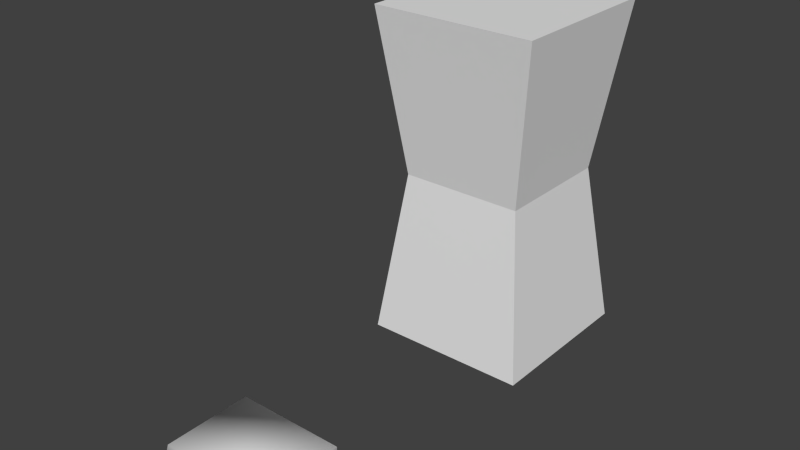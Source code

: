 # Source: interacts_tileset.blend  (saved by Blender 2.75.0; exported with 4.5.12 LTS)
import bpy
from mathutils import Matrix  # noqa: F401  (used for matrix-valued properties, if any)

bpy.ops.wm.read_factory_settings(use_empty=True)
scene = bpy.context.scene
scene.name = 'Scene'

# ---- collections
col_collection_1 = bpy.data.collections.new('Collection 1'); scene.collection.children.link(col_collection_1)

# ---- materials (node trees are filled in below, after node groups)
mat_material = bpy.data.materials.new('Material')
mat_material.alpha_threshold = 0.0
mat_material.use_transparent_shadow = False
mat_material.roughness = 0.5
mat_material.line_color = (0.0, 0.0, 0.0, 1.0)

# ---- material node trees

# ---- world
world_world = bpy.data.worlds.new('World'); scene.world = world_world
world_world.color = (0.05088, 0.05088, 0.05088)
world_world.use_sun_shadow = False
world_world.sun_shadow_jitter_overblur = 0.0
world_world.cycles.sampling_method = 'MANUAL'
world_world.cycles.sample_map_resolution = 256

# ---- meshes
me_cube_001 = bpy.data.meshes.new('Cube.001')
me_cube_001.from_pydata([(-0.32, -0.26, 0.08), (-0.32, -0.26, 0.24), (-0.32, 0.252, 0.08), (-0.32, 0.252, 0.24), (0.32, -0.26, 0.08), (0.32, -0.26, 0.24), (0.32, 0.252, 0.08), (0.32, 0.252, 0.24), (-0.32, -0.2732, 0.12), (-0.32, -0.2765, 0.16), (-0.32, -0.2732, 0.2), (-0.32, 0.252, 0.16), (0.32, 0.252, 0.16), (0.32, -0.2732, 0.2), (0.32, -0.2765, 0.16), (0.32, -0.2732, 0.12)], [], [(3, 7, 12, 11), (15, 8, 0, 4), (0, 2, 6, 4), (5, 7, 3, 1), (5, 1, 10, 13), (13, 10, 9, 14), (14, 9, 8, 15), (12, 14, 15, 6), (10, 3, 11, 9), (6, 15, 4), (1, 3, 10), (9, 11, 2, 8), (7, 5, 13), (7, 13, 14, 12), (11, 12, 6, 2), (8, 2, 0)])
me_cube_001.polygons.foreach_set('use_smooth', [True] * 16)
_uv = me_cube_001.uv_layers.new(name='UVMap')
_uv.uv.foreach_set('vector', [0.3115, 0.5823, 0.6885, 0.5823, 0.6885, 0.6828, 0.3115, 0.6828, 0.4736, 0.0159, 0.4736, 0.5551, 0.4444, 0.5551, 0.4444, 0.0159, 0.4444, 0.5551, 0.01312, 0.5551, 0.01311, 0.0159, 0.4444, 0.0159, 0.557, 0.0159, 0.9883, 0.0159, 0.9883, 0.5551, 0.557, 0.5551, 0.557, 0.0159, 0.557, 0.5551, 0.5278, 0.5551, 0.5278, 0.0159, 0.5278, 0.0159, 0.5278, 0.5551, 0.5007, 0.5551, 0.5007, 0.0159, 0.5007, 0.0159, 0.5007, 0.5551, 0.4736, 0.5551, 0.4736, 0.0159, 0.6885, 0.6828, 0.9999, 0.6828, 0.998, 0.733, 0.6885, 0.7832, 0.00202, 0.6325, 0.3115, 0.5823, 0.3115, 0.6828, 7.817e-05, 0.6828, 0.6885, 0.7832, 0.998, 0.733, 0.9902, 0.7832, 0.00979, 0.5823, 0.3115, 0.5823, 0.00202, 0.6325, 7.817e-05, 0.6828, 0.3115, 0.6828, 0.3115, 0.7832, 0.00202, 0.733, 0.6885, 0.5823, 0.9902, 0.5823, 0.998, 0.6325, 0.6885, 0.5823, 0.998, 0.6325, 0.9999, 0.6828, 0.6885, 0.6828, 0.3115, 0.6828, 0.6885, 0.6828, 0.6885, 0.7832, 0.3115, 0.7832, 0.00202, 0.733, 0.3115, 0.7832, 0.00979, 0.7832])
me_cube_001.use_remesh_preserve_volume = False
me_cube_001.use_remesh_preserve_attributes = False
me_cube_001.use_mirror_vertex_groups = False
me_cube_001.update()
me_cube = bpy.data.meshes.new('Cube')
me_cube.from_pydata([(0.5, 0.5, 0.0), (0.5, -0.5, 0.0), (-0.5, -0.5, 0.0), (-0.5, 0.5, 0.0), (0.3702, 0.3702, 1.0), (0.3702, -0.3702, 1.0), (-0.3702, -0.3702, 1.0), (-0.3702, 0.3702, 1.0), (0.5, 0.5, 2.0), (0.5, -0.5, 2.0), (-0.5, 0.5, 2.0), (-0.5, -0.5, 2.0)], [], [(0, 1, 2, 3), (4, 7, 10, 8), (0, 4, 5, 1), (1, 5, 6, 2), (2, 6, 7, 3), (4, 0, 3, 7), (8, 10, 11, 9), (6, 5, 9, 11), (5, 4, 8, 9), (7, 6, 11, 10)])
me_cube.materials.append(mat_material)
me_cube.use_remesh_preserve_volume = False
me_cube.use_remesh_preserve_attributes = False
me_cube.use_mirror_vertex_groups = False
me_cube.update()

# ---- objects
ob_interact_book = bpy.data.objects.new('interact_book', me_cube_001)
ob_cube = bpy.data.objects.new('Cube', me_cube)

# ---- transforms, parenting, visibility, modifiers, constraints
ob_interact_book.location = (0.0, -2.0, 0.0)
ob_interact_book.lineart.crease_threshold = 0.0
ob_cube.location = (0.0, 0.0, 0.0)
ob_cube.lock_rotations_4d = False
ob_cube.empty_display_type = 'ARROWS'
ob_cube.lineart.crease_threshold = 0.0

# ---- collection membership
col_collection_1.objects.link(ob_interact_book)
col_collection_1.objects.link(ob_cube)

# ---- scene / render settings (as saved in the file)
scene.frame_start = 1; scene.frame_end = 250; scene.frame_set(1)
scene.render.engine = 'BLENDER_EEVEE_NEXT'
scene.render.resolution_percentage = 50
scene.render.dither_intensity = 0.0
scene.cycles.use_denoising = False
scene.cycles.samples = 10
scene.cycles.sampling_pattern = 'TABULATED_SOBOL'
scene.cycles.light_sampling_threshold = 0.0
scene.cycles.use_adaptive_sampling = False
scene.cycles.use_light_tree = False
scene.cycles.blur_glossy = 0.0
scene.cycles.pixel_filter_type = 'GAUSSIAN'
scene.cycles.sample_clamp_indirect = 0.0
scene.view_settings.view_transform = 'Standard'
bpy.context.view_layer.update()

# ---- added for rendering (the .blend has no active camera and no usable light): camera, sun
cam_auto = bpy.data.cameras.new('AutoCamera')
cam_auto.lens = 50.0
cam_auto.sensor_width = 36.0
cam_auto.clip_end = 1000.0
ob_auto_camera = bpy.data.objects.new('AutoCamera', cam_auto)
scene.collection.objects.link(ob_auto_camera)
ob_auto_camera.location = (3.2984, -4.84634, 3.63872)
ob_auto_camera.rotation_euler = (1.09748, -7.21219e-08, 0.694738)
scene.camera = ob_auto_camera
light_auto_sun = bpy.data.lights.new('AutoSun', 'SUN')
light_auto_sun.energy = 3.0
light_auto_sun.angle = 0.0523599
ob_auto_sun = bpy.data.objects.new('AutoSun', light_auto_sun)
scene.collection.objects.link(ob_auto_sun)
ob_auto_sun.rotation_euler = (0.872665, 0.174533, 0.523599)
bpy.context.view_layer.update()
